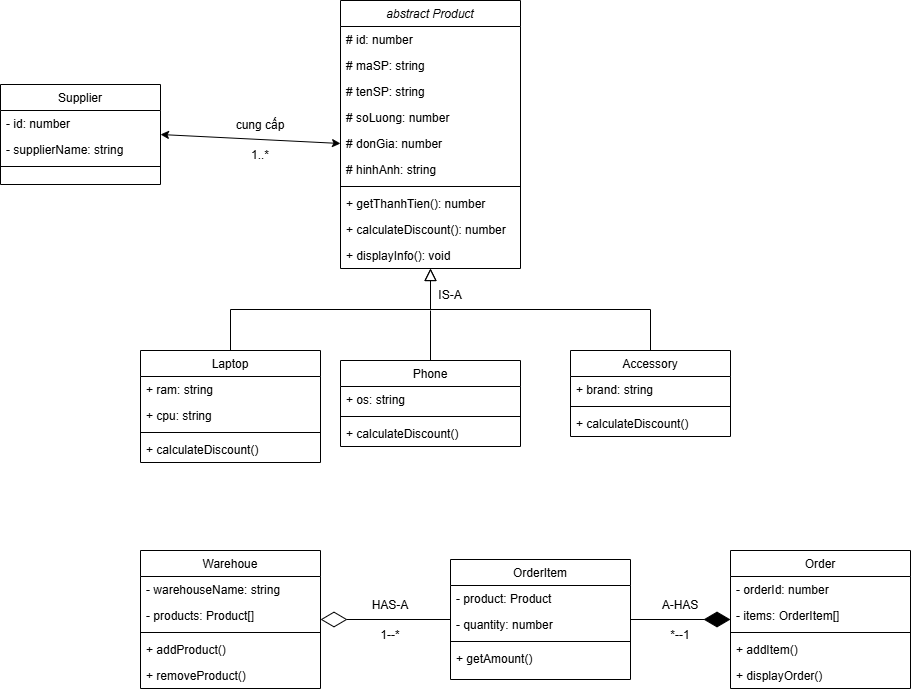

The diagram above was exported from draw.io. Its source (the exported page's mxGraphModel, read from the mxfile embedded in the PNG):
<mxGraphModel dx="1916" dy="729" grid="0" gridSize="10" guides="1" tooltips="1" connect="1" arrows="1" fold="1" page="1" pageScale="1" pageWidth="827" pageHeight="1169" background="light-dark(#FFFFFF,#003300)" math="0" shadow="0">
  <root>
    <mxCell id="WIyWlLk6GJQsqaUBKTNV-0" />
    <mxCell id="WIyWlLk6GJQsqaUBKTNV-1" parent="WIyWlLk6GJQsqaUBKTNV-0" />
    <mxCell id="zkfFHV4jXpPFQw0GAbJ--0" parent="WIyWlLk6GJQsqaUBKTNV-1" style="swimlane;fontStyle=2;align=center;verticalAlign=top;childLayout=stackLayout;horizontal=1;startSize=26;horizontalStack=0;resizeParent=1;resizeLast=0;collapsible=1;marginBottom=0;rounded=0;shadow=0;strokeWidth=1;" value="abstract Product" vertex="1">
      <mxGeometry height="268" width="180" x="210" y="10" as="geometry">
        <mxRectangle height="26" width="160" x="230" y="140" as="alternateBounds" />
      </mxGeometry>
    </mxCell>
    <mxCell id="zkfFHV4jXpPFQw0GAbJ--1" parent="zkfFHV4jXpPFQw0GAbJ--0" style="text;align=left;verticalAlign=top;spacingLeft=4;spacingRight=4;overflow=hidden;rotatable=0;points=[[0,0.5],[1,0.5]];portConstraint=eastwest;" value="# id: number " vertex="1">
      <mxGeometry height="26" width="180" y="26" as="geometry" />
    </mxCell>
    <mxCell id="zkfFHV4jXpPFQw0GAbJ--2" parent="zkfFHV4jXpPFQw0GAbJ--0" style="text;align=left;verticalAlign=top;spacingLeft=4;spacingRight=4;overflow=hidden;rotatable=0;points=[[0,0.5],[1,0.5]];portConstraint=eastwest;rounded=0;shadow=0;html=0;" value="# maSP: string" vertex="1">
      <mxGeometry height="26" width="180" y="52" as="geometry" />
    </mxCell>
    <mxCell id="zkfFHV4jXpPFQw0GAbJ--3" parent="zkfFHV4jXpPFQw0GAbJ--0" style="text;align=left;verticalAlign=top;spacingLeft=4;spacingRight=4;overflow=hidden;rotatable=0;points=[[0,0.5],[1,0.5]];portConstraint=eastwest;rounded=0;shadow=0;html=0;" value="# tenSP: string" vertex="1">
      <mxGeometry height="26" width="180" y="78" as="geometry" />
    </mxCell>
    <mxCell id="0yfmjo4Ap-7McrIix8Zk-0" parent="zkfFHV4jXpPFQw0GAbJ--0" style="text;align=left;verticalAlign=top;spacingLeft=4;spacingRight=4;overflow=hidden;rotatable=0;points=[[0,0.5],[1,0.5]];portConstraint=eastwest;rounded=0;shadow=0;html=0;" value="# soLuong: number" vertex="1">
      <mxGeometry height="26" width="180" y="104" as="geometry" />
    </mxCell>
    <mxCell id="0yfmjo4Ap-7McrIix8Zk-1" parent="zkfFHV4jXpPFQw0GAbJ--0" style="text;align=left;verticalAlign=top;spacingLeft=4;spacingRight=4;overflow=hidden;rotatable=0;points=[[0,0.5],[1,0.5]];portConstraint=eastwest;rounded=0;shadow=0;html=0;" value="# donGia: number" vertex="1">
      <mxGeometry height="26" width="180" y="130" as="geometry" />
    </mxCell>
    <mxCell id="0yfmjo4Ap-7McrIix8Zk-2" parent="zkfFHV4jXpPFQw0GAbJ--0" style="text;align=left;verticalAlign=top;spacingLeft=4;spacingRight=4;overflow=hidden;rotatable=0;points=[[0,0.5],[1,0.5]];portConstraint=eastwest;rounded=0;shadow=0;html=0;" value="# hinhAnh: string" vertex="1">
      <mxGeometry height="26" width="180" y="156" as="geometry" />
    </mxCell>
    <mxCell id="zkfFHV4jXpPFQw0GAbJ--4" parent="zkfFHV4jXpPFQw0GAbJ--0" style="line;html=1;strokeWidth=1;align=left;verticalAlign=middle;spacingTop=-1;spacingLeft=3;spacingRight=3;rotatable=0;labelPosition=right;points=[];portConstraint=eastwest;" value="" vertex="1">
      <mxGeometry height="8" width="180" y="182" as="geometry" />
    </mxCell>
    <mxCell id="zkfFHV4jXpPFQw0GAbJ--5" parent="zkfFHV4jXpPFQw0GAbJ--0" style="text;align=left;verticalAlign=top;spacingLeft=4;spacingRight=4;overflow=hidden;rotatable=0;points=[[0,0.5],[1,0.5]];portConstraint=eastwest;" value="+ getThanhTien(): number" vertex="1">
      <mxGeometry height="26" width="180" y="190" as="geometry" />
    </mxCell>
    <mxCell id="0yfmjo4Ap-7McrIix8Zk-3" parent="zkfFHV4jXpPFQw0GAbJ--0" style="text;align=left;verticalAlign=top;spacingLeft=4;spacingRight=4;overflow=hidden;rotatable=0;points=[[0,0.5],[1,0.5]];portConstraint=eastwest;" value="+ calculateDiscount(): number" vertex="1">
      <mxGeometry height="26" width="180" y="216" as="geometry" />
    </mxCell>
    <mxCell id="0yfmjo4Ap-7McrIix8Zk-4" parent="zkfFHV4jXpPFQw0GAbJ--0" style="text;align=left;verticalAlign=top;spacingLeft=4;spacingRight=4;overflow=hidden;rotatable=0;points=[[0,0.5],[1,0.5]];portConstraint=eastwest;" value="+ displayInfo(): void" vertex="1">
      <mxGeometry height="26" width="180" y="242" as="geometry" />
    </mxCell>
    <mxCell id="zkfFHV4jXpPFQw0GAbJ--6" parent="WIyWlLk6GJQsqaUBKTNV-1" style="swimlane;fontStyle=0;align=center;verticalAlign=top;childLayout=stackLayout;horizontal=1;startSize=26;horizontalStack=0;resizeParent=1;resizeLast=0;collapsible=1;marginBottom=0;rounded=0;shadow=0;strokeWidth=1;" value="Laptop" vertex="1">
      <mxGeometry height="112" width="180" x="10" y="360" as="geometry">
        <mxRectangle height="26" width="160" x="130" y="380" as="alternateBounds" />
      </mxGeometry>
    </mxCell>
    <mxCell id="zkfFHV4jXpPFQw0GAbJ--7" parent="zkfFHV4jXpPFQw0GAbJ--6" style="text;align=left;verticalAlign=top;spacingLeft=4;spacingRight=4;overflow=hidden;rotatable=0;points=[[0,0.5],[1,0.5]];portConstraint=eastwest;" value="+ ram: string" vertex="1">
      <mxGeometry height="26" width="180" y="26" as="geometry" />
    </mxCell>
    <mxCell id="zkfFHV4jXpPFQw0GAbJ--8" parent="zkfFHV4jXpPFQw0GAbJ--6" style="text;align=left;verticalAlign=top;spacingLeft=4;spacingRight=4;overflow=hidden;rotatable=0;points=[[0,0.5],[1,0.5]];portConstraint=eastwest;rounded=0;shadow=0;html=0;" value="+ cpu: string" vertex="1">
      <mxGeometry height="26" width="180" y="52" as="geometry" />
    </mxCell>
    <mxCell id="zkfFHV4jXpPFQw0GAbJ--9" parent="zkfFHV4jXpPFQw0GAbJ--6" style="line;html=1;strokeWidth=1;align=left;verticalAlign=middle;spacingTop=-1;spacingLeft=3;spacingRight=3;rotatable=0;labelPosition=right;points=[];portConstraint=eastwest;" value="" vertex="1">
      <mxGeometry height="8" width="180" y="78" as="geometry" />
    </mxCell>
    <mxCell id="zkfFHV4jXpPFQw0GAbJ--10" parent="zkfFHV4jXpPFQw0GAbJ--6" style="text;align=left;verticalAlign=top;spacingLeft=4;spacingRight=4;overflow=hidden;rotatable=0;points=[[0,0.5],[1,0.5]];portConstraint=eastwest;fontStyle=0" value="+ calculateDiscount()" vertex="1">
      <mxGeometry height="26" width="180" y="86" as="geometry" />
    </mxCell>
    <mxCell id="zkfFHV4jXpPFQw0GAbJ--12" edge="1" parent="WIyWlLk6GJQsqaUBKTNV-1" source="zkfFHV4jXpPFQw0GAbJ--6" style="endArrow=block;endSize=10;endFill=0;shadow=0;strokeWidth=1;rounded=0;curved=0;edgeStyle=elbowEdgeStyle;elbow=vertical;" target="zkfFHV4jXpPFQw0GAbJ--0" value="">
      <mxGeometry relative="1" width="160" as="geometry">
        <mxPoint x="200" y="203" as="sourcePoint" />
        <mxPoint x="200" y="203" as="targetPoint" />
      </mxGeometry>
    </mxCell>
    <mxCell id="zkfFHV4jXpPFQw0GAbJ--13" parent="WIyWlLk6GJQsqaUBKTNV-1" style="swimlane;fontStyle=0;align=center;verticalAlign=top;childLayout=stackLayout;horizontal=1;startSize=26;horizontalStack=0;resizeParent=1;resizeLast=0;collapsible=1;marginBottom=0;rounded=0;shadow=0;strokeWidth=1;" value="Accessory" vertex="1">
      <mxGeometry height="86" width="160" x="440" y="360" as="geometry">
        <mxRectangle height="26" width="170" x="340" y="380" as="alternateBounds" />
      </mxGeometry>
    </mxCell>
    <mxCell id="zkfFHV4jXpPFQw0GAbJ--14" parent="zkfFHV4jXpPFQw0GAbJ--13" style="text;align=left;verticalAlign=top;spacingLeft=4;spacingRight=4;overflow=hidden;rotatable=0;points=[[0,0.5],[1,0.5]];portConstraint=eastwest;" value="+ brand: string" vertex="1">
      <mxGeometry height="26" width="160" y="26" as="geometry" />
    </mxCell>
    <mxCell id="zkfFHV4jXpPFQw0GAbJ--15" parent="zkfFHV4jXpPFQw0GAbJ--13" style="line;html=1;strokeWidth=1;align=left;verticalAlign=middle;spacingTop=-1;spacingLeft=3;spacingRight=3;rotatable=0;labelPosition=right;points=[];portConstraint=eastwest;" value="" vertex="1">
      <mxGeometry height="8" width="160" y="52" as="geometry" />
    </mxCell>
    <mxCell id="0yfmjo4Ap-7McrIix8Zk-6" parent="zkfFHV4jXpPFQw0GAbJ--13" style="text;align=left;verticalAlign=top;spacingLeft=4;spacingRight=4;overflow=hidden;rotatable=0;points=[[0,0.5],[1,0.5]];portConstraint=eastwest;" value="+ calculateDiscount()" vertex="1">
      <mxGeometry height="26" width="160" y="60" as="geometry" />
    </mxCell>
    <mxCell id="zkfFHV4jXpPFQw0GAbJ--16" edge="1" parent="WIyWlLk6GJQsqaUBKTNV-1" source="zkfFHV4jXpPFQw0GAbJ--13" style="endArrow=block;endSize=10;endFill=0;shadow=0;strokeWidth=1;rounded=0;curved=0;edgeStyle=elbowEdgeStyle;elbow=vertical;" target="zkfFHV4jXpPFQw0GAbJ--0" value="">
      <mxGeometry relative="1" width="160" as="geometry">
        <mxPoint x="210" y="373" as="sourcePoint" />
        <mxPoint x="310" y="271" as="targetPoint" />
      </mxGeometry>
    </mxCell>
    <mxCell id="zkfFHV4jXpPFQw0GAbJ--17" parent="WIyWlLk6GJQsqaUBKTNV-1" style="swimlane;fontStyle=0;align=center;verticalAlign=top;childLayout=stackLayout;horizontal=1;startSize=26;horizontalStack=0;resizeParent=1;resizeLast=0;collapsible=1;marginBottom=0;rounded=0;shadow=0;strokeWidth=1;" value="Supplier" vertex="1">
      <mxGeometry height="100" width="160" x="-130" y="94" as="geometry">
        <mxRectangle height="26" width="160" x="550" y="140" as="alternateBounds" />
      </mxGeometry>
    </mxCell>
    <mxCell id="zkfFHV4jXpPFQw0GAbJ--18" parent="zkfFHV4jXpPFQw0GAbJ--17" style="text;align=left;verticalAlign=top;spacingLeft=4;spacingRight=4;overflow=hidden;rotatable=0;points=[[0,0.5],[1,0.5]];portConstraint=eastwest;" value="- id: number" vertex="1">
      <mxGeometry height="26" width="160" y="26" as="geometry" />
    </mxCell>
    <mxCell id="zkfFHV4jXpPFQw0GAbJ--19" parent="zkfFHV4jXpPFQw0GAbJ--17" style="text;align=left;verticalAlign=top;spacingLeft=4;spacingRight=4;overflow=hidden;rotatable=0;points=[[0,0.5],[1,0.5]];portConstraint=eastwest;rounded=0;shadow=0;html=0;" value="- supplierName: string" vertex="1">
      <mxGeometry height="26" width="160" y="52" as="geometry" />
    </mxCell>
    <mxCell id="zkfFHV4jXpPFQw0GAbJ--23" parent="zkfFHV4jXpPFQw0GAbJ--17" style="line;html=1;strokeWidth=1;align=left;verticalAlign=middle;spacingTop=-1;spacingLeft=3;spacingRight=3;rotatable=0;labelPosition=right;points=[];portConstraint=eastwest;" value="" vertex="1">
      <mxGeometry height="8" width="160" y="78" as="geometry" />
    </mxCell>
    <mxCell id="0yfmjo4Ap-7McrIix8Zk-14" edge="1" parent="WIyWlLk6GJQsqaUBKTNV-1" source="0yfmjo4Ap-7McrIix8Zk-7" style="edgeStyle=orthogonalEdgeStyle;rounded=0;orthogonalLoop=1;jettySize=auto;html=1;defaultLabelBackgroundColor=page;labelPadding=0 4;endArrow=none;endFill=0;">
      <mxGeometry relative="1" x="-0.24" as="geometry">
        <mxPoint x="300" y="320" as="targetPoint" />
      </mxGeometry>
    </mxCell>
    <mxCell id="0yfmjo4Ap-7McrIix8Zk-7" parent="WIyWlLk6GJQsqaUBKTNV-1" style="swimlane;fontStyle=0;align=center;verticalAlign=top;childLayout=stackLayout;horizontal=1;startSize=26;horizontalStack=0;resizeParent=1;resizeLast=0;collapsible=1;marginBottom=0;rounded=0;shadow=0;strokeWidth=1;" value="Phone" vertex="1">
      <mxGeometry height="86" width="180" x="210" y="370" as="geometry">
        <mxRectangle height="26" width="160" x="130" y="380" as="alternateBounds" />
      </mxGeometry>
    </mxCell>
    <mxCell id="0yfmjo4Ap-7McrIix8Zk-8" parent="0yfmjo4Ap-7McrIix8Zk-7" style="text;align=left;verticalAlign=top;spacingLeft=4;spacingRight=4;overflow=hidden;rotatable=0;points=[[0,0.5],[1,0.5]];portConstraint=eastwest;" value="+ os: string" vertex="1">
      <mxGeometry height="26" width="180" y="26" as="geometry" />
    </mxCell>
    <mxCell id="0yfmjo4Ap-7McrIix8Zk-10" parent="0yfmjo4Ap-7McrIix8Zk-7" style="line;html=1;strokeWidth=1;align=left;verticalAlign=middle;spacingTop=-1;spacingLeft=3;spacingRight=3;rotatable=0;labelPosition=right;points=[];portConstraint=eastwest;" value="" vertex="1">
      <mxGeometry height="8" width="180" y="52" as="geometry" />
    </mxCell>
    <mxCell id="0yfmjo4Ap-7McrIix8Zk-11" parent="0yfmjo4Ap-7McrIix8Zk-7" style="text;align=left;verticalAlign=top;spacingLeft=4;spacingRight=4;overflow=hidden;rotatable=0;points=[[0,0.5],[1,0.5]];portConstraint=eastwest;fontStyle=0" value="+ calculateDiscount()" vertex="1">
      <mxGeometry height="26" width="180" y="60" as="geometry" />
    </mxCell>
    <mxCell id="0yfmjo4Ap-7McrIix8Zk-15" edge="1" parent="WIyWlLk6GJQsqaUBKTNV-1" source="0yfmjo4Ap-7McrIix8Zk-1" style="endArrow=classic;startArrow=classic;html=1;rounded=0;defaultLabelBackgroundColor=page;labelPadding=0 4;entryX=1;entryY=0.5;entryDx=0;entryDy=0;exitX=0;exitY=0.5;exitDx=0;exitDy=0;" target="zkfFHV4jXpPFQw0GAbJ--17" value="">
      <mxGeometry height="50" relative="1" width="50" as="geometry">
        <mxPoint x="470" y="150" as="sourcePoint" />
        <mxPoint x="520" y="100" as="targetPoint" />
      </mxGeometry>
    </mxCell>
    <mxCell id="0yfmjo4Ap-7McrIix8Zk-16" parent="WIyWlLk6GJQsqaUBKTNV-1" style="text;html=1;whiteSpace=wrap;strokeColor=none;fillColor=none;align=center;verticalAlign=middle;rounded=0;" value="cung cấp" vertex="1">
      <mxGeometry height="30" width="60" x="100" y="120" as="geometry" />
    </mxCell>
    <mxCell id="0yfmjo4Ap-7McrIix8Zk-17" parent="WIyWlLk6GJQsqaUBKTNV-1" style="text;html=1;whiteSpace=wrap;strokeColor=none;fillColor=none;align=center;verticalAlign=middle;rounded=0;" value="1..*" vertex="1">
      <mxGeometry height="30" width="60" x="100" y="150" as="geometry" />
    </mxCell>
    <mxCell id="0yfmjo4Ap-7McrIix8Zk-18" parent="WIyWlLk6GJQsqaUBKTNV-1" style="swimlane;fontStyle=0;align=center;verticalAlign=top;childLayout=stackLayout;horizontal=1;startSize=26;horizontalStack=0;resizeParent=1;resizeLast=0;collapsible=1;marginBottom=0;rounded=0;shadow=0;strokeWidth=1;" value="Warehoue" vertex="1">
      <mxGeometry height="138" width="180" x="10" y="560" as="geometry">
        <mxRectangle height="26" width="160" x="130" y="380" as="alternateBounds" />
      </mxGeometry>
    </mxCell>
    <mxCell id="0yfmjo4Ap-7McrIix8Zk-19" parent="0yfmjo4Ap-7McrIix8Zk-18" style="text;align=left;verticalAlign=top;spacingLeft=4;spacingRight=4;overflow=hidden;rotatable=0;points=[[0,0.5],[1,0.5]];portConstraint=eastwest;" value="- warehouseName: string" vertex="1">
      <mxGeometry height="26" width="180" y="26" as="geometry" />
    </mxCell>
    <mxCell id="0yfmjo4Ap-7McrIix8Zk-20" parent="0yfmjo4Ap-7McrIix8Zk-18" style="text;align=left;verticalAlign=top;spacingLeft=4;spacingRight=4;overflow=hidden;rotatable=0;points=[[0,0.5],[1,0.5]];portConstraint=eastwest;rounded=0;shadow=0;html=0;" value="- products: Product[]" vertex="1">
      <mxGeometry height="26" width="180" y="52" as="geometry" />
    </mxCell>
    <mxCell id="0yfmjo4Ap-7McrIix8Zk-21" parent="0yfmjo4Ap-7McrIix8Zk-18" style="line;html=1;strokeWidth=1;align=left;verticalAlign=middle;spacingTop=-1;spacingLeft=3;spacingRight=3;rotatable=0;labelPosition=right;points=[];portConstraint=eastwest;" value="" vertex="1">
      <mxGeometry height="8" width="180" y="78" as="geometry" />
    </mxCell>
    <mxCell id="0yfmjo4Ap-7McrIix8Zk-22" parent="0yfmjo4Ap-7McrIix8Zk-18" style="text;align=left;verticalAlign=top;spacingLeft=4;spacingRight=4;overflow=hidden;rotatable=0;points=[[0,0.5],[1,0.5]];portConstraint=eastwest;fontStyle=0" value="+ addProduct()" vertex="1">
      <mxGeometry height="26" width="180" y="86" as="geometry" />
    </mxCell>
    <mxCell id="0yfmjo4Ap-7McrIix8Zk-24" parent="0yfmjo4Ap-7McrIix8Zk-18" style="text;align=left;verticalAlign=top;spacingLeft=4;spacingRight=4;overflow=hidden;rotatable=0;points=[[0,0.5],[1,0.5]];portConstraint=eastwest;fontStyle=0" value="+ removeProduct()" vertex="1">
      <mxGeometry height="26" width="180" y="112" as="geometry" />
    </mxCell>
    <mxCell id="0yfmjo4Ap-7McrIix8Zk-25" parent="WIyWlLk6GJQsqaUBKTNV-1" style="swimlane;fontStyle=0;align=center;verticalAlign=top;childLayout=stackLayout;horizontal=1;startSize=26;horizontalStack=0;resizeParent=1;resizeLast=0;collapsible=1;marginBottom=0;rounded=0;shadow=0;strokeWidth=1;" value="OrderItem" vertex="1">
      <mxGeometry height="120" width="180" x="320" y="569" as="geometry">
        <mxRectangle height="26" width="160" x="130" y="380" as="alternateBounds" />
      </mxGeometry>
    </mxCell>
    <mxCell id="0yfmjo4Ap-7McrIix8Zk-26" parent="0yfmjo4Ap-7McrIix8Zk-25" style="text;align=left;verticalAlign=top;spacingLeft=4;spacingRight=4;overflow=hidden;rotatable=0;points=[[0,0.5],[1,0.5]];portConstraint=eastwest;" value="- product: Product" vertex="1">
      <mxGeometry height="26" width="180" y="26" as="geometry" />
    </mxCell>
    <mxCell id="0yfmjo4Ap-7McrIix8Zk-27" parent="0yfmjo4Ap-7McrIix8Zk-25" style="text;align=left;verticalAlign=top;spacingLeft=4;spacingRight=4;overflow=hidden;rotatable=0;points=[[0,0.5],[1,0.5]];portConstraint=eastwest;rounded=0;shadow=0;html=0;" value="- quantity: number" vertex="1">
      <mxGeometry height="26" width="180" y="52" as="geometry" />
    </mxCell>
    <mxCell id="0yfmjo4Ap-7McrIix8Zk-28" parent="0yfmjo4Ap-7McrIix8Zk-25" style="line;html=1;strokeWidth=1;align=left;verticalAlign=middle;spacingTop=-1;spacingLeft=3;spacingRight=3;rotatable=0;labelPosition=right;points=[];portConstraint=eastwest;" value="" vertex="1">
      <mxGeometry height="8" width="180" y="78" as="geometry" />
    </mxCell>
    <mxCell id="0yfmjo4Ap-7McrIix8Zk-29" parent="0yfmjo4Ap-7McrIix8Zk-25" style="text;align=left;verticalAlign=top;spacingLeft=4;spacingRight=4;overflow=hidden;rotatable=0;points=[[0,0.5],[1,0.5]];portConstraint=eastwest;fontStyle=0" value="+ getAmount()" vertex="1">
      <mxGeometry height="26" width="180" y="86" as="geometry" />
    </mxCell>
    <mxCell id="0yfmjo4Ap-7McrIix8Zk-31" edge="1" parent="WIyWlLk6GJQsqaUBKTNV-1" source="0yfmjo4Ap-7McrIix8Zk-25" style="endArrow=diamondThin;endFill=0;endSize=24;html=1;rounded=0;defaultLabelBackgroundColor=page;labelPadding=0 4;entryX=1;entryY=0.5;entryDx=0;entryDy=0;exitX=0;exitY=0.5;exitDx=0;exitDy=0;" target="0yfmjo4Ap-7McrIix8Zk-18" value="">
      <mxGeometry relative="1" width="160" as="geometry">
        <mxPoint x="120" y="560" as="sourcePoint" />
        <mxPoint x="280" y="560" as="targetPoint" />
      </mxGeometry>
    </mxCell>
    <mxCell id="0yfmjo4Ap-7McrIix8Zk-32" parent="WIyWlLk6GJQsqaUBKTNV-1" style="swimlane;fontStyle=0;align=center;verticalAlign=top;childLayout=stackLayout;horizontal=1;startSize=26;horizontalStack=0;resizeParent=1;resizeLast=0;collapsible=1;marginBottom=0;rounded=0;shadow=0;strokeWidth=1;" value="Order" vertex="1">
      <mxGeometry height="138" width="180" x="600" y="560" as="geometry">
        <mxRectangle height="26" width="160" x="130" y="380" as="alternateBounds" />
      </mxGeometry>
    </mxCell>
    <mxCell id="0yfmjo4Ap-7McrIix8Zk-33" parent="0yfmjo4Ap-7McrIix8Zk-32" style="text;align=left;verticalAlign=top;spacingLeft=4;spacingRight=4;overflow=hidden;rotatable=0;points=[[0,0.5],[1,0.5]];portConstraint=eastwest;" value="- orderId: number" vertex="1">
      <mxGeometry height="26" width="180" y="26" as="geometry" />
    </mxCell>
    <mxCell id="0yfmjo4Ap-7McrIix8Zk-34" parent="0yfmjo4Ap-7McrIix8Zk-32" style="text;align=left;verticalAlign=top;spacingLeft=4;spacingRight=4;overflow=hidden;rotatable=0;points=[[0,0.5],[1,0.5]];portConstraint=eastwest;rounded=0;shadow=0;html=0;" value="- items: OrderItem[]" vertex="1">
      <mxGeometry height="26" width="180" y="52" as="geometry" />
    </mxCell>
    <mxCell id="0yfmjo4Ap-7McrIix8Zk-35" parent="0yfmjo4Ap-7McrIix8Zk-32" style="line;html=1;strokeWidth=1;align=left;verticalAlign=middle;spacingTop=-1;spacingLeft=3;spacingRight=3;rotatable=0;labelPosition=right;points=[];portConstraint=eastwest;" value="" vertex="1">
      <mxGeometry height="8" width="180" y="78" as="geometry" />
    </mxCell>
    <mxCell id="0yfmjo4Ap-7McrIix8Zk-36" parent="0yfmjo4Ap-7McrIix8Zk-32" style="text;align=left;verticalAlign=top;spacingLeft=4;spacingRight=4;overflow=hidden;rotatable=0;points=[[0,0.5],[1,0.5]];portConstraint=eastwest;fontStyle=0" value="+ addItem()" vertex="1">
      <mxGeometry height="26" width="180" y="86" as="geometry" />
    </mxCell>
    <mxCell id="0yfmjo4Ap-7McrIix8Zk-37" parent="0yfmjo4Ap-7McrIix8Zk-32" style="text;align=left;verticalAlign=top;spacingLeft=4;spacingRight=4;overflow=hidden;rotatable=0;points=[[0,0.5],[1,0.5]];portConstraint=eastwest;fontStyle=0" value="+ displayOrder()" vertex="1">
      <mxGeometry height="26" width="180" y="112" as="geometry" />
    </mxCell>
    <mxCell id="0yfmjo4Ap-7McrIix8Zk-38" edge="1" parent="WIyWlLk6GJQsqaUBKTNV-1" source="0yfmjo4Ap-7McrIix8Zk-25" style="endArrow=diamondThin;endFill=1;endSize=24;html=1;rounded=0;defaultLabelBackgroundColor=page;labelPadding=0 4;entryX=0;entryY=0.5;entryDx=0;entryDy=0;exitX=1;exitY=0.5;exitDx=0;exitDy=0;" target="0yfmjo4Ap-7McrIix8Zk-32" value="">
      <mxGeometry relative="1" width="160" as="geometry">
        <mxPoint x="360" y="590" as="sourcePoint" />
        <mxPoint x="520" y="590" as="targetPoint" />
      </mxGeometry>
    </mxCell>
    <mxCell id="0yfmjo4Ap-7McrIix8Zk-39" parent="WIyWlLk6GJQsqaUBKTNV-1" style="text;html=1;whiteSpace=wrap;strokeColor=none;fillColor=none;align=center;verticalAlign=middle;rounded=0;" value="IS-A" vertex="1">
      <mxGeometry height="30" width="60" x="290" y="290" as="geometry" />
    </mxCell>
    <mxCell id="0yfmjo4Ap-7McrIix8Zk-40" parent="WIyWlLk6GJQsqaUBKTNV-1" style="text;html=1;whiteSpace=wrap;strokeColor=none;fillColor=none;align=center;verticalAlign=middle;rounded=0;" value="HAS-A" vertex="1">
      <mxGeometry height="30" width="60" x="230" y="600" as="geometry" />
    </mxCell>
    <mxCell id="0yfmjo4Ap-7McrIix8Zk-41" parent="WIyWlLk6GJQsqaUBKTNV-1" style="text;html=1;whiteSpace=wrap;strokeColor=none;fillColor=none;align=center;verticalAlign=middle;rounded=0;" value="A-HAS" vertex="1">
      <mxGeometry height="30" width="60" x="520" y="600" as="geometry" />
    </mxCell>
    <mxCell id="0yfmjo4Ap-7McrIix8Zk-42" parent="WIyWlLk6GJQsqaUBKTNV-1" style="text;html=1;whiteSpace=wrap;strokeColor=none;fillColor=none;align=center;verticalAlign=middle;rounded=0;" value="1--*" vertex="1">
      <mxGeometry height="30" width="60" x="230" y="630" as="geometry" />
    </mxCell>
    <mxCell id="0yfmjo4Ap-7McrIix8Zk-43" parent="WIyWlLk6GJQsqaUBKTNV-1" style="text;html=1;whiteSpace=wrap;strokeColor=none;fillColor=none;align=center;verticalAlign=middle;rounded=0;" value="*--1" vertex="1">
      <mxGeometry height="30" width="60" x="520" y="630" as="geometry" />
    </mxCell>
  </root>
</mxGraphModel>